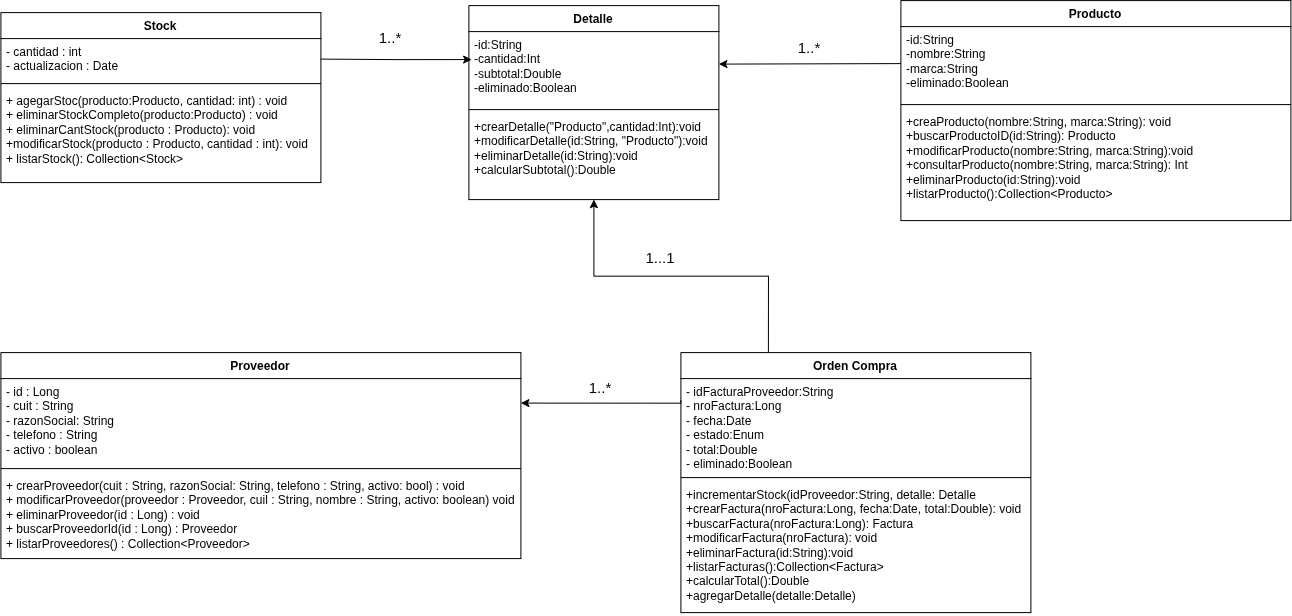

The diagram above was exported from draw.io. Its source (the exported page's mxGraphModel, read from the mxfile embedded in the PNG):
<mxGraphModel dx="1471" dy="776" grid="1" gridSize="10" guides="1" tooltips="1" connect="1" arrows="1" fold="1" page="1" pageScale="1" pageWidth="827" pageHeight="1169" math="0" shadow="0">
  <root>
    <mxCell id="0" />
    <mxCell id="1" parent="0" />
    <mxCell id="0eLZ-DvIJXnq07ymWMl5-1" edge="1" parent="1" source="Ls-hZYlUKNR2AM4un68J-2" style="rounded=0;orthogonalLoop=1;jettySize=auto;html=1;entryX=1;entryY=0.25;entryDx=0;entryDy=0;exitX=0;exitY=0.5;exitDx=0;exitDy=0;">
      <mxGeometry relative="1" as="geometry">
        <mxPoint x="1200" y="320" as="sourcePoint" />
        <mxPoint x="1038" y="321.5" as="targetPoint" />
      </mxGeometry>
    </mxCell>
    <mxCell id="Ls-hZYlUKNR2AM4un68J-1" parent="1" style="swimlane;fontStyle=1;align=center;verticalAlign=top;childLayout=stackLayout;horizontal=1;startSize=26;horizontalStack=0;resizeParent=1;resizeParentMax=0;resizeLast=0;collapsible=1;marginBottom=0;whiteSpace=wrap;html=1;" value="Producto" vertex="1">
      <mxGeometry height="220" width="390" x="1220" y="258" as="geometry" />
    </mxCell>
    <mxCell id="Ls-hZYlUKNR2AM4un68J-2" parent="Ls-hZYlUKNR2AM4un68J-1" style="text;strokeColor=none;fillColor=none;align=left;verticalAlign=top;spacingLeft=4;spacingRight=4;overflow=hidden;rotatable=0;points=[[0,0.5],[1,0.5]];portConstraint=eastwest;whiteSpace=wrap;html=1;" value="-id:String&lt;br&gt;-nombre:String&lt;br&gt;-marca:String&lt;br&gt;-eliminado:Boolean" vertex="1">
      <mxGeometry height="74" width="390" y="26" as="geometry" />
    </mxCell>
    <mxCell id="Ls-hZYlUKNR2AM4un68J-3" parent="Ls-hZYlUKNR2AM4un68J-1" style="line;strokeWidth=1;fillColor=none;align=left;verticalAlign=middle;spacingTop=-1;spacingLeft=3;spacingRight=3;rotatable=0;labelPosition=right;points=[];portConstraint=eastwest;strokeColor=inherit;" value="" vertex="1">
      <mxGeometry height="8" width="390" y="100" as="geometry" />
    </mxCell>
    <mxCell id="Ls-hZYlUKNR2AM4un68J-4" parent="Ls-hZYlUKNR2AM4un68J-1" style="text;strokeColor=none;fillColor=none;align=left;verticalAlign=top;spacingLeft=4;spacingRight=4;overflow=hidden;rotatable=0;points=[[0,0.5],[1,0.5]];portConstraint=eastwest;whiteSpace=wrap;html=1;" value="+creaProducto(nombre:String, marca:String): void&lt;br&gt;+buscarProductoID(id:String): Producto&lt;br&gt;+modificarProducto(nombre:String, marca:String):void&lt;br&gt;+consultarProducto(nombre:String, marca:String): Int&lt;br&gt;+eliminarProducto(id:String):void&lt;br&gt;+listarProducto():Collection&amp;lt;Producto&amp;gt;" vertex="1">
      <mxGeometry height="112" width="390" y="108" as="geometry" />
    </mxCell>
    <mxCell id="Ls-hZYlUKNR2AM4un68J-5" parent="1" style="swimlane;fontStyle=1;align=center;verticalAlign=top;childLayout=stackLayout;horizontal=1;startSize=26;horizontalStack=0;resizeParent=1;resizeParentMax=0;resizeLast=0;collapsible=1;marginBottom=0;whiteSpace=wrap;html=1;" value="Stock" vertex="1">
      <mxGeometry height="170" width="320" x="320" y="270" as="geometry" />
    </mxCell>
    <mxCell id="Ls-hZYlUKNR2AM4un68J-6" parent="Ls-hZYlUKNR2AM4un68J-5" style="text;strokeColor=none;fillColor=none;align=left;verticalAlign=top;spacingLeft=4;spacingRight=4;overflow=hidden;rotatable=0;points=[[0,0.5],[1,0.5]];portConstraint=eastwest;whiteSpace=wrap;html=1;" value="- cantidad : int&lt;div&gt;- actualizacion : Date&lt;/div&gt;" vertex="1">
      <mxGeometry height="41" width="320" y="26" as="geometry" />
    </mxCell>
    <mxCell id="Ls-hZYlUKNR2AM4un68J-7" parent="Ls-hZYlUKNR2AM4un68J-5" style="line;strokeWidth=1;fillColor=none;align=left;verticalAlign=middle;spacingTop=-1;spacingLeft=3;spacingRight=3;rotatable=0;labelPosition=right;points=[];portConstraint=eastwest;strokeColor=inherit;" value="" vertex="1">
      <mxGeometry height="8" width="320" y="67" as="geometry" />
    </mxCell>
    <mxCell id="Ls-hZYlUKNR2AM4un68J-8" parent="Ls-hZYlUKNR2AM4un68J-5" style="text;strokeColor=none;fillColor=none;align=left;verticalAlign=top;spacingLeft=4;spacingRight=4;overflow=hidden;rotatable=0;points=[[0,0.5],[1,0.5]];portConstraint=eastwest;whiteSpace=wrap;html=1;" value="+ agegarStoc(producto:Producto, cantidad: int) : void&lt;div&gt;+ eliminarStockCompleto(producto:Producto) : void&lt;/div&gt;&lt;div&gt;+ eliminarCantStock(producto : Producto): void&lt;/div&gt;&lt;div&gt;+modificarStock(producto : Producto, cantidad : int): void&lt;/div&gt;&lt;div&gt;+ listarStock(): Collection&amp;lt;Stock&amp;gt;&lt;/div&gt;" vertex="1">
      <mxGeometry height="95" width="320" y="75" as="geometry" />
    </mxCell>
    <mxCell id="Ls-hZYlUKNR2AM4un68J-9" edge="1" parent="1" source="Ls-hZYlUKNR2AM4un68J-10" style="rounded=0;orthogonalLoop=1;jettySize=auto;html=1;exitX=0.25;exitY=0;exitDx=0;exitDy=0;entryX=0.5;entryY=1;entryDx=0;entryDy=0;endArrow=classic;endFill=1;edgeStyle=orthogonalEdgeStyle;" target="Ls-hZYlUKNR2AM4un68J-14">
      <mxGeometry relative="1" as="geometry">
        <mxPoint x="1350" y="675" as="sourcePoint" />
        <mxPoint x="1480" y="673.0000000000001" as="targetPoint" />
      </mxGeometry>
    </mxCell>
    <mxCell id="Ls-hZYlUKNR2AM4un68J-10" parent="1" style="swimlane;fontStyle=1;align=center;verticalAlign=top;childLayout=stackLayout;horizontal=1;startSize=26;horizontalStack=0;resizeParent=1;resizeParentMax=0;resizeLast=0;collapsible=1;marginBottom=0;whiteSpace=wrap;html=1;" value="Orden Compra" vertex="1">
      <mxGeometry height="260" width="350" x="1000" y="610" as="geometry" />
    </mxCell>
    <mxCell id="Ls-hZYlUKNR2AM4un68J-11" parent="Ls-hZYlUKNR2AM4un68J-10" style="text;strokeColor=none;fillColor=none;align=left;verticalAlign=top;spacingLeft=4;spacingRight=4;overflow=hidden;rotatable=0;points=[[0,0.5],[1,0.5]];portConstraint=eastwest;whiteSpace=wrap;html=1;" value="- idFacturaProveedor:String&lt;div&gt;- nroFactura:Long&lt;br style=&quot;padding: 0px; margin: 0px;&quot;&gt;- fecha:Date&lt;br style=&quot;padding: 0px; margin: 0px;&quot;&gt;- estado:Enum&lt;br style=&quot;padding: 0px; margin: 0px;&quot;&gt;- total:Double&lt;br style=&quot;padding: 0px; margin: 0px;&quot;&gt;- eliminado:Boolean&lt;/div&gt;" vertex="1">
      <mxGeometry height="95" width="350" y="26" as="geometry" />
    </mxCell>
    <mxCell id="Ls-hZYlUKNR2AM4un68J-12" parent="Ls-hZYlUKNR2AM4un68J-10" style="line;strokeWidth=1;fillColor=none;align=left;verticalAlign=middle;spacingTop=-1;spacingLeft=3;spacingRight=3;rotatable=0;labelPosition=right;points=[];portConstraint=eastwest;strokeColor=inherit;" value="" vertex="1">
      <mxGeometry height="8" width="350" y="121" as="geometry" />
    </mxCell>
    <mxCell id="Ls-hZYlUKNR2AM4un68J-13" parent="Ls-hZYlUKNR2AM4un68J-10" style="text;strokeColor=none;fillColor=none;align=left;verticalAlign=top;spacingLeft=4;spacingRight=4;overflow=hidden;rotatable=0;points=[[0,0.5],[1,0.5]];portConstraint=eastwest;whiteSpace=wrap;html=1;" value="+incrementarStock(idProveedor:String, detalle: Detalle&lt;div&gt;+crearFactura(nroFactura:Long, fecha:Date, total:Double): void&lt;br style=&quot;padding: 0px; margin: 0px;&quot;&gt;+buscarFactura(nroFactura:Long): Factura&lt;br style=&quot;padding: 0px; margin: 0px;&quot;&gt;+modificarFactura(nroFactura): void&lt;br style=&quot;padding: 0px; margin: 0px;&quot;&gt;+eliminarFactura(id:String):void&lt;br style=&quot;padding: 0px; margin: 0px;&quot;&gt;+listarFacturas():Collection&amp;lt;Factura&amp;gt;&lt;br style=&quot;padding: 0px; margin: 0px;&quot;&gt;+calcularTotal():Double&lt;br style=&quot;padding: 0px; margin: 0px;&quot;&gt;+agregarDetalle(detalle:Detalle)&lt;/div&gt;" vertex="1">
      <mxGeometry height="131" width="350" y="129" as="geometry" />
    </mxCell>
    <mxCell id="Ls-hZYlUKNR2AM4un68J-14" parent="1" style="swimlane;fontStyle=1;align=center;verticalAlign=top;childLayout=stackLayout;horizontal=1;startSize=26;horizontalStack=0;resizeParent=1;resizeParentMax=0;resizeLast=0;collapsible=1;marginBottom=0;whiteSpace=wrap;html=1;" value="Detalle" vertex="1">
      <mxGeometry height="194" width="250" x="788" y="263" as="geometry" />
    </mxCell>
    <mxCell id="Ls-hZYlUKNR2AM4un68J-15" parent="Ls-hZYlUKNR2AM4un68J-14" style="text;strokeColor=none;fillColor=none;align=left;verticalAlign=top;spacingLeft=4;spacingRight=4;overflow=hidden;rotatable=0;points=[[0,0.5],[1,0.5]];portConstraint=eastwest;whiteSpace=wrap;html=1;" value="-id:String&lt;br style=&quot;padding: 0px; margin: 0px;&quot;&gt;-cantidad:Int&lt;br style=&quot;padding: 0px; margin: 0px;&quot;&gt;-subtotal:Double&lt;br style=&quot;padding: 0px; margin: 0px;&quot;&gt;-eliminado:Boolean" vertex="1">
      <mxGeometry height="74" width="250" y="26" as="geometry" />
    </mxCell>
    <mxCell id="Ls-hZYlUKNR2AM4un68J-16" parent="Ls-hZYlUKNR2AM4un68J-14" style="line;strokeWidth=1;fillColor=none;align=left;verticalAlign=middle;spacingTop=-1;spacingLeft=3;spacingRight=3;rotatable=0;labelPosition=right;points=[];portConstraint=eastwest;strokeColor=inherit;" value="" vertex="1">
      <mxGeometry height="8" width="250" y="100" as="geometry" />
    </mxCell>
    <mxCell id="Ls-hZYlUKNR2AM4un68J-17" parent="Ls-hZYlUKNR2AM4un68J-14" style="text;strokeColor=none;fillColor=none;align=left;verticalAlign=top;spacingLeft=4;spacingRight=4;overflow=hidden;rotatable=0;points=[[0,0.5],[1,0.5]];portConstraint=eastwest;whiteSpace=wrap;html=1;" value="+crearDetalle(&quot;Producto&quot;,cantidad:Int):void&lt;br style=&quot;padding: 0px; margin: 0px;&quot;&gt;+modificarDetalle(id:String, &quot;Producto&quot;):void&lt;br style=&quot;padding: 0px; margin: 0px;&quot;&gt;+eliminarDetalle(id:String):void&lt;br style=&quot;padding: 0px; margin: 0px;&quot;&gt;+calcularSubtotal():Double" vertex="1">
      <mxGeometry height="86" width="250" y="108" as="geometry" />
    </mxCell>
    <mxCell id="Ls-hZYlUKNR2AM4un68J-18" parent="1" style="swimlane;fontStyle=1;align=center;verticalAlign=top;childLayout=stackLayout;horizontal=1;startSize=26;horizontalStack=0;resizeParent=1;resizeParentMax=0;resizeLast=0;collapsible=1;marginBottom=0;whiteSpace=wrap;html=1;" value="Proveedor" vertex="1">
      <mxGeometry height="206" width="520" x="320" y="610" as="geometry" />
    </mxCell>
    <mxCell id="Ls-hZYlUKNR2AM4un68J-19" parent="Ls-hZYlUKNR2AM4un68J-18" style="text;strokeColor=none;fillColor=none;align=left;verticalAlign=top;spacingLeft=4;spacingRight=4;overflow=hidden;rotatable=0;points=[[0,0.5],[1,0.5]];portConstraint=eastwest;whiteSpace=wrap;html=1;" value="- id : Long&lt;div&gt;- cuit : String&lt;/div&gt;&lt;div&gt;- razonSocial: String&lt;/div&gt;&lt;div&gt;- telefono : String&lt;/div&gt;&lt;div&gt;- activo : boolean&lt;/div&gt;" vertex="1">
      <mxGeometry height="86" width="520" y="26" as="geometry" />
    </mxCell>
    <mxCell id="Ls-hZYlUKNR2AM4un68J-20" parent="Ls-hZYlUKNR2AM4un68J-18" style="line;strokeWidth=1;fillColor=none;align=left;verticalAlign=middle;spacingTop=-1;spacingLeft=3;spacingRight=3;rotatable=0;labelPosition=right;points=[];portConstraint=eastwest;strokeColor=inherit;" value="" vertex="1">
      <mxGeometry height="8" width="520" y="112" as="geometry" />
    </mxCell>
    <mxCell id="Ls-hZYlUKNR2AM4un68J-21" parent="Ls-hZYlUKNR2AM4un68J-18" style="text;strokeColor=none;fillColor=none;align=left;verticalAlign=top;spacingLeft=4;spacingRight=4;overflow=hidden;rotatable=0;points=[[0,0.5],[1,0.5]];portConstraint=eastwest;whiteSpace=wrap;html=1;" value="+ crearProveedor(cuit : String, razonSocial: String, telefono : String, activo: bool) : void&lt;div&gt;+ modificarProveedor(proveedor : Proveedor, cuil : String, nombre : String, activo: boolean) void&lt;/div&gt;&lt;div&gt;+ eliminarProveedor(id : Long) : void&lt;/div&gt;&lt;div&gt;+ buscarProveedorId(id : Long) : Proveedor&lt;/div&gt;&lt;div&gt;+ listarProveedores() : Collection&amp;lt;Proveedor&amp;gt;&amp;nbsp;&lt;/div&gt;" vertex="1">
      <mxGeometry height="86" width="520" y="120" as="geometry" />
    </mxCell>
    <mxCell id="Ls-hZYlUKNR2AM4un68J-23" edge="1" parent="1" style="edgeStyle=orthogonalEdgeStyle;rounded=0;orthogonalLoop=1;jettySize=auto;html=1;exitX=1;exitY=0.25;exitDx=0;exitDy=0;entryX=0;entryY=0.241;entryDx=0;entryDy=0;entryPerimeter=0;endArrow=none;endFill=0;startArrow=classic;startFill=1;">
      <mxGeometry relative="1" as="geometry">
        <Array as="points">
          <mxPoint x="1000.03" y="660.52" />
        </Array>
        <mxPoint x="839.9999999999998" y="660.4999999999999" as="sourcePoint" />
        <mxPoint x="1000.0000000000002" y="657.895" as="targetPoint" />
      </mxGeometry>
    </mxCell>
    <mxCell id="Ls-hZYlUKNR2AM4un68J-26" parent="1" style="text;html=1;whiteSpace=wrap;strokeColor=none;fillColor=none;align=center;verticalAlign=middle;rounded=0;" value="&lt;font style=&quot;font-size: 15px;&quot;&gt;1...1&lt;/font&gt;" vertex="1">
      <mxGeometry height="30" width="60" x="950" y="500" as="geometry" />
    </mxCell>
    <mxCell id="Ls-hZYlUKNR2AM4un68J-27" parent="1" style="text;html=1;whiteSpace=wrap;strokeColor=none;fillColor=none;align=center;verticalAlign=middle;rounded=0;" value="&lt;font style=&quot;font-size: 15px;&quot;&gt;1..*&lt;/font&gt;" vertex="1">
      <mxGeometry height="30" width="60" x="680" y="280" as="geometry" />
    </mxCell>
    <mxCell id="Ls-hZYlUKNR2AM4un68J-28" parent="1" style="text;html=1;whiteSpace=wrap;strokeColor=none;fillColor=none;align=center;verticalAlign=middle;rounded=0;" value="&lt;font style=&quot;font-size: 15px;&quot;&gt;1..*&lt;/font&gt;" vertex="1">
      <mxGeometry height="30" width="60" x="890" y="630" as="geometry" />
    </mxCell>
    <mxCell id="Ls-hZYlUKNR2AM4un68J-22" edge="1" parent="1" source="Ls-hZYlUKNR2AM4un68J-15" style="edgeStyle=orthogonalEdgeStyle;rounded=0;orthogonalLoop=1;jettySize=auto;html=1;entryX=1;entryY=0.5;entryDx=0;entryDy=0;endArrow=none;endFill=0;startArrow=classic;startFill=1;exitX=0.011;exitY=0.378;exitDx=0;exitDy=0;exitPerimeter=0;" target="Ls-hZYlUKNR2AM4un68J-6">
      <mxGeometry relative="1" as="geometry">
        <mxPoint x="1578.6" y="610" as="sourcePoint" />
      </mxGeometry>
    </mxCell>
    <mxCell id="0eLZ-DvIJXnq07ymWMl5-2" parent="1" style="text;html=1;whiteSpace=wrap;strokeColor=none;fillColor=none;align=center;verticalAlign=middle;rounded=0;" value="&lt;font style=&quot;font-size: 15px;&quot;&gt;1..*&lt;/font&gt;" vertex="1">
      <mxGeometry height="30" width="60" x="1099" y="290" as="geometry" />
    </mxCell>
  </root>
</mxGraphModel>